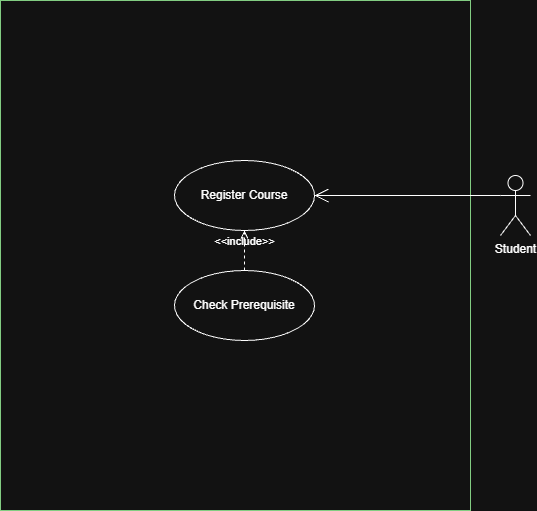

The diagram above was exported from draw.io. Its source (the exported page's mxGraphModel, read from the mxfile embedded in the PNG):
<mxGraphModel dx="969" dy="537" grid="1" gridSize="10" guides="1" tooltips="1" connect="1" arrows="1" fold="1" page="1" pageScale="1" pageWidth="827" pageHeight="1169" math="0" shadow="0">
  <root>
    <mxCell id="0" />
    <mxCell id="1" parent="0" />
    <mxCell id="aqyB6u32BMBr4t4HTuEp-4" parent="1" style="rounded=0;whiteSpace=wrap;html=1;fillColor=default;fontColor=#ffffff;strokeColor=#005700;" value="" vertex="1">
      <mxGeometry height="510" width="470" x="170" y="50" as="geometry" />
    </mxCell>
    <mxCell id="aqyB6u32BMBr4t4HTuEp-1" parent="1" style="shape=umlActor;verticalLabelPosition=bottom;verticalAlign=top;html=1;outlineConnect=0;" value="Student" vertex="1">
      <mxGeometry height="60" width="30" x="670" y="225" as="geometry" />
    </mxCell>
    <mxCell id="aqyB6u32BMBr4t4HTuEp-2" parent="1" style="ellipse;whiteSpace=wrap;html=1;" value="Register Course" vertex="1">
      <mxGeometry height="70" width="140" x="344" y="210" as="geometry" />
    </mxCell>
    <mxCell id="C9fFUFO4PlXZyfjo707N-2" parent="1" style="ellipse;whiteSpace=wrap;html=1;" value="Check Prerequisite" vertex="1">
      <mxGeometry height="70" width="140" x="344" y="320" as="geometry" />
    </mxCell>
    <mxCell id="C9fFUFO4PlXZyfjo707N-7" edge="1" parent="1" source="aqyB6u32BMBr4t4HTuEp-1" style="endArrow=open;endFill=1;endSize=12;html=1;rounded=0;exitX=0;exitY=0.3333333333333333;exitDx=0;exitDy=0;exitPerimeter=0;" target="aqyB6u32BMBr4t4HTuEp-2" value="">
      <mxGeometry relative="1" width="160" as="geometry">
        <mxPoint x="510" y="290" as="sourcePoint" />
        <mxPoint x="620" y="290" as="targetPoint" />
      </mxGeometry>
    </mxCell>
    <mxCell id="C9fFUFO4PlXZyfjo707N-8" edge="1" parent="1" source="C9fFUFO4PlXZyfjo707N-2" style="html=1;verticalAlign=bottom;labelBackgroundColor=none;endArrow=open;endFill=0;dashed=1;rounded=0;exitX=0.5;exitY=0;exitDx=0;exitDy=0;entryX=0.5;entryY=1;entryDx=0;entryDy=0;" target="aqyB6u32BMBr4t4HTuEp-2" value="&amp;lt;&amp;lt;include&amp;gt;&amp;gt;">
      <mxGeometry relative="1" width="160" as="geometry">
        <mxPoint x="330" y="300" as="sourcePoint" />
        <mxPoint x="490" y="300" as="targetPoint" />
      </mxGeometry>
    </mxCell>
  </root>
</mxGraphModel>